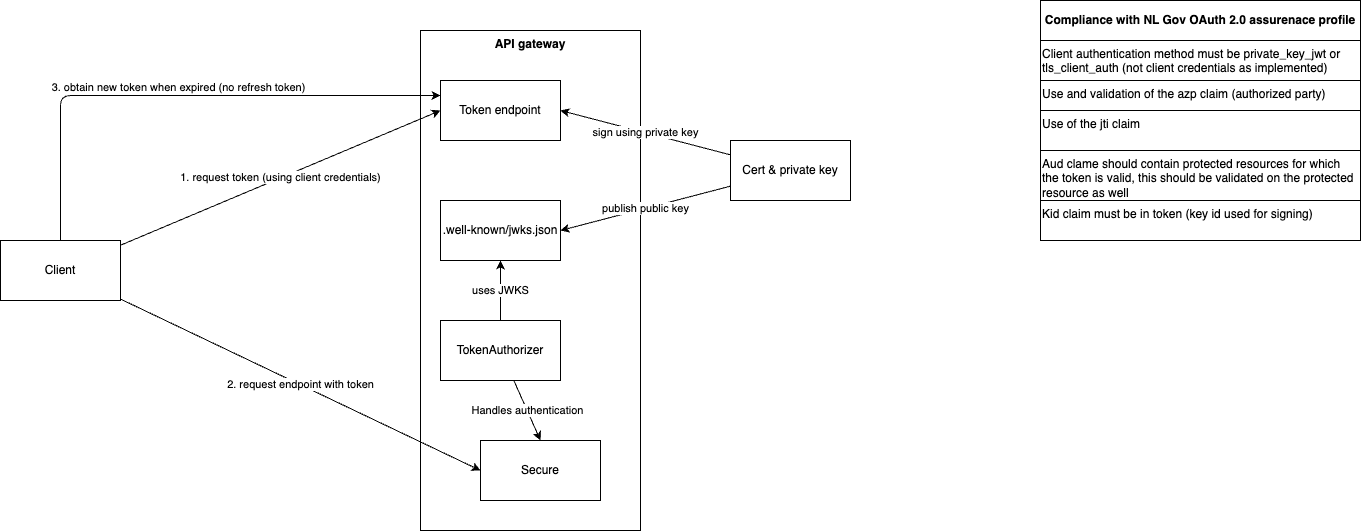

The diagram above was exported from draw.io. Its source (the exported page's mxGraphModel, read from the mxfile embedded in the PNG):
<mxGraphModel dx="2121" dy="746" grid="1" gridSize="10" guides="1" tooltips="1" connect="1" arrows="1" fold="1" page="0" pageScale="1" pageWidth="827" pageHeight="1169" background="#ffffff" math="0" shadow="0">
  <root>
    <mxCell id="0" />
    <mxCell id="1" parent="0" />
    <mxCell id="10" value="API gateway" style="rounded=0;whiteSpace=wrap;html=1;align=center;verticalAlign=top;fontStyle=1" parent="1" vertex="1">
      <mxGeometry x="140" y="70" width="220" height="500" as="geometry" />
    </mxCell>
    <mxCell id="2" value="Token endpoint" style="rounded=0;whiteSpace=wrap;html=1;" parent="1" vertex="1">
      <mxGeometry x="160" y="120" width="120" height="60" as="geometry" />
    </mxCell>
    <mxCell id="3" value=".well-known/jwks.json" style="rounded=0;whiteSpace=wrap;html=1;" parent="1" vertex="1">
      <mxGeometry x="160" y="240" width="120" height="60" as="geometry" />
    </mxCell>
    <mxCell id="4" value="Secure" style="rounded=0;whiteSpace=wrap;html=1;" parent="1" vertex="1">
      <mxGeometry x="200" y="480" width="120" height="60" as="geometry" />
    </mxCell>
    <mxCell id="6" value="Handles authentication" style="edgeStyle=none;html=1;entryX=0.5;entryY=0;entryDx=0;entryDy=0;" parent="1" source="5" target="4" edge="1">
      <mxGeometry relative="1" as="geometry" />
    </mxCell>
    <mxCell id="14" value="uses JWKS" style="edgeStyle=none;html=1;exitX=0.5;exitY=0;exitDx=0;exitDy=0;" parent="1" source="5" target="3" edge="1">
      <mxGeometry relative="1" as="geometry" />
    </mxCell>
    <mxCell id="5" value="TokenAuthorizer" style="rounded=0;whiteSpace=wrap;html=1;" parent="1" vertex="1">
      <mxGeometry x="160" y="360" width="120" height="60" as="geometry" />
    </mxCell>
    <mxCell id="8" value="sign using private key" style="edgeStyle=none;html=1;entryX=1;entryY=0.5;entryDx=0;entryDy=0;" parent="1" source="7" target="2" edge="1">
      <mxGeometry relative="1" as="geometry" />
    </mxCell>
    <mxCell id="9" value="publish public key" style="edgeStyle=none;html=1;entryX=1;entryY=0.5;entryDx=0;entryDy=0;" parent="1" source="7" target="3" edge="1">
      <mxGeometry relative="1" as="geometry" />
    </mxCell>
    <mxCell id="7" value="Cert &amp;amp; private key" style="rounded=0;whiteSpace=wrap;html=1;" parent="1" vertex="1">
      <mxGeometry x="450" y="180" width="120" height="60" as="geometry" />
    </mxCell>
    <mxCell id="12" value="1. request token (using client credentials)" style="edgeStyle=none;html=1;entryX=0;entryY=0.5;entryDx=0;entryDy=0;" parent="1" source="11" target="2" edge="1">
      <mxGeometry x="0.0023" relative="1" as="geometry">
        <mxPoint as="offset" />
      </mxGeometry>
    </mxCell>
    <mxCell id="13" value="2. request endpoint with token" style="edgeStyle=none;html=1;entryX=0;entryY=0.5;entryDx=0;entryDy=0;" parent="1" source="11" target="4" edge="1">
      <mxGeometry relative="1" as="geometry" />
    </mxCell>
    <mxCell id="15" value="3. obtain new token when expired (no refresh token)" style="edgeStyle=none;html=1;entryX=0;entryY=0.25;entryDx=0;entryDy=0;" parent="1" source="11" target="2" edge="1">
      <mxGeometry x="0.0004" y="8" relative="1" as="geometry">
        <Array as="points">
          <mxPoint x="-220" y="135" />
        </Array>
        <mxPoint as="offset" />
      </mxGeometry>
    </mxCell>
    <mxCell id="11" value="Client" style="rounded=0;whiteSpace=wrap;html=1;" parent="1" vertex="1">
      <mxGeometry x="-280" y="280" width="120" height="60" as="geometry" />
    </mxCell>
    <mxCell id="16" value="&lt;b&gt;Compliance with NL Gov OAuth 2.0 assurenace profile&lt;/b&gt;" style="rounded=0;whiteSpace=wrap;html=1;verticalAlign=middle;align=center;" parent="1" vertex="1">
      <mxGeometry x="760" y="40" width="320" height="40" as="geometry" />
    </mxCell>
    <mxCell id="17" value="&lt;span style=&quot;&quot;&gt;Client authentication method must be private_key_jwt or tls_client_auth (not client credentials as implemented)&lt;/span&gt;" style="rounded=0;whiteSpace=wrap;html=1;align=left;verticalAlign=top;" parent="1" vertex="1">
      <mxGeometry x="760" y="80" width="320" height="40" as="geometry" />
    </mxCell>
    <mxCell id="18" value="&lt;span style=&quot;&quot;&gt;Use and validation of the azp claim (authorized party)&lt;br&gt;&lt;/span&gt;" style="rounded=0;whiteSpace=wrap;html=1;align=left;verticalAlign=top;" vertex="1" parent="1">
      <mxGeometry x="760" y="120" width="320" height="40" as="geometry" />
    </mxCell>
    <mxCell id="19" value="&lt;span style=&quot;&quot;&gt;Use of the jti claim&lt;br&gt;&lt;/span&gt;" style="rounded=0;whiteSpace=wrap;html=1;align=left;verticalAlign=top;" vertex="1" parent="1">
      <mxGeometry x="760" y="150" width="320" height="40" as="geometry" />
    </mxCell>
    <mxCell id="20" value="&lt;span style=&quot;&quot;&gt;Aud clame should contain protected resources for which the token is valid, this should be validated on the protected resource as well&lt;br&gt;&lt;/span&gt;" style="rounded=0;whiteSpace=wrap;html=1;align=left;verticalAlign=top;" vertex="1" parent="1">
      <mxGeometry x="760" y="190" width="320" height="50" as="geometry" />
    </mxCell>
    <mxCell id="21" value="&lt;span style=&quot;&quot;&gt;Kid claim must be in token (key id used for signing)&lt;br&gt;&lt;/span&gt;" style="rounded=0;whiteSpace=wrap;html=1;align=left;verticalAlign=top;" vertex="1" parent="1">
      <mxGeometry x="760" y="240" width="320" height="40" as="geometry" />
    </mxCell>
  </root>
</mxGraphModel>